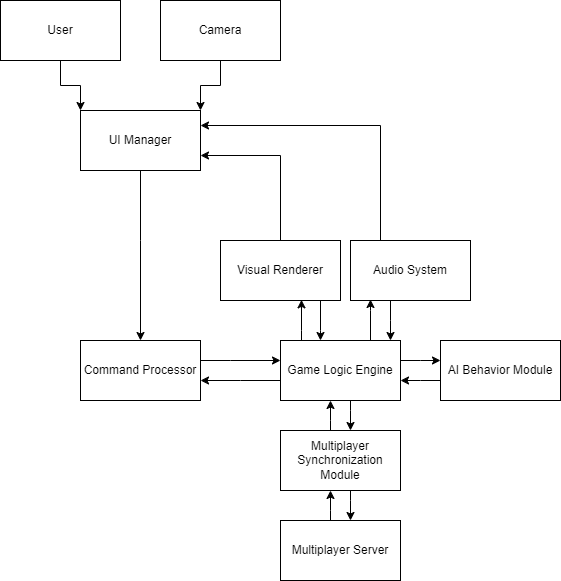

The diagram above was exported from draw.io. Its source (the exported page's mxGraphModel, read from the mxfile embedded in the PNG):
<mxGraphModel dx="1221" dy="618" grid="1" gridSize="10" guides="1" tooltips="1" connect="1" arrows="1" fold="1" page="1" pageScale="1" pageWidth="850" pageHeight="1100" math="0" shadow="0">
  <root>
    <mxCell id="0" />
    <mxCell id="1" parent="0" />
    <mxCell id="FyliGoKfZouHnRAMZUbt-5" style="edgeStyle=orthogonalEdgeStyle;rounded=0;orthogonalLoop=1;jettySize=auto;html=1;exitX=0.5;exitY=1;exitDx=0;exitDy=0;entryX=0;entryY=0;entryDx=0;entryDy=0;" edge="1" parent="1" source="FyliGoKfZouHnRAMZUbt-1" target="FyliGoKfZouHnRAMZUbt-2">
      <mxGeometry relative="1" as="geometry" />
    </mxCell>
    <mxCell id="FyliGoKfZouHnRAMZUbt-1" value="User" style="rounded=0;whiteSpace=wrap;html=1;" vertex="1" parent="1">
      <mxGeometry x="40" y="90" width="120" height="60" as="geometry" />
    </mxCell>
    <mxCell id="FyliGoKfZouHnRAMZUbt-7" value="" style="edgeStyle=orthogonalEdgeStyle;rounded=0;orthogonalLoop=1;jettySize=auto;html=1;" edge="1" parent="1" source="FyliGoKfZouHnRAMZUbt-2" target="FyliGoKfZouHnRAMZUbt-3">
      <mxGeometry relative="1" as="geometry">
        <Array as="points">
          <mxPoint x="180" y="330" />
          <mxPoint x="180" y="330" />
        </Array>
      </mxGeometry>
    </mxCell>
    <mxCell id="FyliGoKfZouHnRAMZUbt-2" value="UI Manager" style="rounded=0;whiteSpace=wrap;html=1;" vertex="1" parent="1">
      <mxGeometry x="120" y="200" width="120" height="60" as="geometry" />
    </mxCell>
    <mxCell id="FyliGoKfZouHnRAMZUbt-14" value="" style="edgeStyle=orthogonalEdgeStyle;rounded=0;orthogonalLoop=1;jettySize=auto;html=1;" edge="1" parent="1" source="FyliGoKfZouHnRAMZUbt-3" target="FyliGoKfZouHnRAMZUbt-12">
      <mxGeometry relative="1" as="geometry">
        <Array as="points">
          <mxPoint x="270" y="450" />
          <mxPoint x="270" y="450" />
        </Array>
      </mxGeometry>
    </mxCell>
    <mxCell id="FyliGoKfZouHnRAMZUbt-3" value="Command Processor" style="rounded=0;whiteSpace=wrap;html=1;" vertex="1" parent="1">
      <mxGeometry x="120" y="430" width="120" height="60" as="geometry" />
    </mxCell>
    <mxCell id="FyliGoKfZouHnRAMZUbt-6" style="edgeStyle=orthogonalEdgeStyle;rounded=0;orthogonalLoop=1;jettySize=auto;html=1;exitX=0.5;exitY=1;exitDx=0;exitDy=0;entryX=1;entryY=0;entryDx=0;entryDy=0;" edge="1" parent="1" source="FyliGoKfZouHnRAMZUbt-4" target="FyliGoKfZouHnRAMZUbt-2">
      <mxGeometry relative="1" as="geometry" />
    </mxCell>
    <mxCell id="FyliGoKfZouHnRAMZUbt-4" value="Camera" style="rounded=0;whiteSpace=wrap;html=1;" vertex="1" parent="1">
      <mxGeometry x="200" y="90" width="120" height="60" as="geometry" />
    </mxCell>
    <mxCell id="FyliGoKfZouHnRAMZUbt-13" value="" style="edgeStyle=orthogonalEdgeStyle;rounded=0;orthogonalLoop=1;jettySize=auto;html=1;" edge="1" parent="1" source="FyliGoKfZouHnRAMZUbt-12" target="FyliGoKfZouHnRAMZUbt-3">
      <mxGeometry relative="1" as="geometry">
        <Array as="points">
          <mxPoint x="280" y="470" />
          <mxPoint x="280" y="470" />
        </Array>
      </mxGeometry>
    </mxCell>
    <mxCell id="FyliGoKfZouHnRAMZUbt-17" value="" style="edgeStyle=orthogonalEdgeStyle;rounded=0;orthogonalLoop=1;jettySize=auto;html=1;" edge="1" parent="1" source="FyliGoKfZouHnRAMZUbt-12" target="FyliGoKfZouHnRAMZUbt-15">
      <mxGeometry relative="1" as="geometry">
        <Array as="points">
          <mxPoint x="460" y="450" />
          <mxPoint x="460" y="450" />
        </Array>
      </mxGeometry>
    </mxCell>
    <mxCell id="FyliGoKfZouHnRAMZUbt-21" value="" style="edgeStyle=orthogonalEdgeStyle;rounded=0;orthogonalLoop=1;jettySize=auto;html=1;" edge="1" parent="1" source="FyliGoKfZouHnRAMZUbt-12" target="FyliGoKfZouHnRAMZUbt-19">
      <mxGeometry relative="1" as="geometry">
        <Array as="points">
          <mxPoint x="390" y="500" />
          <mxPoint x="390" y="500" />
        </Array>
      </mxGeometry>
    </mxCell>
    <mxCell id="FyliGoKfZouHnRAMZUbt-27" style="edgeStyle=orthogonalEdgeStyle;rounded=0;orthogonalLoop=1;jettySize=auto;html=1;entryX=0.675;entryY=0.989;entryDx=0;entryDy=0;entryPerimeter=0;" edge="1" parent="1" source="FyliGoKfZouHnRAMZUbt-12" target="FyliGoKfZouHnRAMZUbt-25">
      <mxGeometry relative="1" as="geometry">
        <Array as="points">
          <mxPoint x="341" y="420" />
          <mxPoint x="341" y="420" />
        </Array>
      </mxGeometry>
    </mxCell>
    <mxCell id="FyliGoKfZouHnRAMZUbt-12" value="Game Logic Engine" style="rounded=0;whiteSpace=wrap;html=1;" vertex="1" parent="1">
      <mxGeometry x="320" y="430" width="120" height="60" as="geometry" />
    </mxCell>
    <mxCell id="FyliGoKfZouHnRAMZUbt-18" value="" style="edgeStyle=orthogonalEdgeStyle;rounded=0;orthogonalLoop=1;jettySize=auto;html=1;" edge="1" parent="1" source="FyliGoKfZouHnRAMZUbt-15" target="FyliGoKfZouHnRAMZUbt-12">
      <mxGeometry relative="1" as="geometry">
        <Array as="points">
          <mxPoint x="460" y="470" />
          <mxPoint x="460" y="470" />
        </Array>
      </mxGeometry>
    </mxCell>
    <mxCell id="FyliGoKfZouHnRAMZUbt-15" value="AI Behavior Module" style="rounded=0;whiteSpace=wrap;html=1;" vertex="1" parent="1">
      <mxGeometry x="480" y="430" width="120" height="60" as="geometry" />
    </mxCell>
    <mxCell id="FyliGoKfZouHnRAMZUbt-20" value="" style="edgeStyle=orthogonalEdgeStyle;rounded=0;orthogonalLoop=1;jettySize=auto;html=1;" edge="1" parent="1" source="FyliGoKfZouHnRAMZUbt-19" target="FyliGoKfZouHnRAMZUbt-12">
      <mxGeometry relative="1" as="geometry">
        <Array as="points">
          <mxPoint x="370" y="510" />
          <mxPoint x="370" y="510" />
        </Array>
      </mxGeometry>
    </mxCell>
    <mxCell id="FyliGoKfZouHnRAMZUbt-24" value="" style="edgeStyle=orthogonalEdgeStyle;rounded=0;orthogonalLoop=1;jettySize=auto;html=1;" edge="1" parent="1" source="FyliGoKfZouHnRAMZUbt-19" target="FyliGoKfZouHnRAMZUbt-22">
      <mxGeometry relative="1" as="geometry">
        <Array as="points">
          <mxPoint x="390" y="590" />
          <mxPoint x="390" y="590" />
        </Array>
      </mxGeometry>
    </mxCell>
    <mxCell id="FyliGoKfZouHnRAMZUbt-19" value="Multiplayer Synchronization Module" style="rounded=0;whiteSpace=wrap;html=1;" vertex="1" parent="1">
      <mxGeometry x="320" y="520" width="120" height="60" as="geometry" />
    </mxCell>
    <mxCell id="FyliGoKfZouHnRAMZUbt-23" value="" style="edgeStyle=orthogonalEdgeStyle;rounded=0;orthogonalLoop=1;jettySize=auto;html=1;" edge="1" parent="1" source="FyliGoKfZouHnRAMZUbt-22" target="FyliGoKfZouHnRAMZUbt-19">
      <mxGeometry relative="1" as="geometry">
        <Array as="points">
          <mxPoint x="370" y="600" />
          <mxPoint x="370" y="600" />
        </Array>
      </mxGeometry>
    </mxCell>
    <mxCell id="FyliGoKfZouHnRAMZUbt-22" value="Multiplayer Server" style="rounded=0;whiteSpace=wrap;html=1;" vertex="1" parent="1">
      <mxGeometry x="320" y="610" width="120" height="60" as="geometry" />
    </mxCell>
    <mxCell id="FyliGoKfZouHnRAMZUbt-32" style="edgeStyle=orthogonalEdgeStyle;rounded=0;orthogonalLoop=1;jettySize=auto;html=1;entryX=1;entryY=0.75;entryDx=0;entryDy=0;exitX=0.5;exitY=0;exitDx=0;exitDy=0;" edge="1" parent="1" source="FyliGoKfZouHnRAMZUbt-25" target="FyliGoKfZouHnRAMZUbt-2">
      <mxGeometry relative="1" as="geometry" />
    </mxCell>
    <mxCell id="FyliGoKfZouHnRAMZUbt-25" value="Visual Renderer" style="rounded=0;whiteSpace=wrap;html=1;" vertex="1" parent="1">
      <mxGeometry x="260" y="330" width="120" height="60" as="geometry" />
    </mxCell>
    <mxCell id="FyliGoKfZouHnRAMZUbt-30" style="edgeStyle=orthogonalEdgeStyle;rounded=0;orthogonalLoop=1;jettySize=auto;html=1;" edge="1" parent="1" source="FyliGoKfZouHnRAMZUbt-26" target="FyliGoKfZouHnRAMZUbt-12">
      <mxGeometry relative="1" as="geometry">
        <Array as="points">
          <mxPoint x="430" y="410" />
          <mxPoint x="430" y="410" />
        </Array>
      </mxGeometry>
    </mxCell>
    <mxCell id="FyliGoKfZouHnRAMZUbt-33" style="edgeStyle=orthogonalEdgeStyle;rounded=0;orthogonalLoop=1;jettySize=auto;html=1;entryX=1;entryY=0.25;entryDx=0;entryDy=0;exitX=0.25;exitY=0;exitDx=0;exitDy=0;" edge="1" parent="1" source="FyliGoKfZouHnRAMZUbt-26" target="FyliGoKfZouHnRAMZUbt-2">
      <mxGeometry relative="1" as="geometry">
        <Array as="points">
          <mxPoint x="420" y="215" />
        </Array>
      </mxGeometry>
    </mxCell>
    <mxCell id="FyliGoKfZouHnRAMZUbt-26" value="Audio System" style="rounded=0;whiteSpace=wrap;html=1;" vertex="1" parent="1">
      <mxGeometry x="390" y="330" width="120" height="60" as="geometry" />
    </mxCell>
    <mxCell id="FyliGoKfZouHnRAMZUbt-28" style="edgeStyle=orthogonalEdgeStyle;rounded=0;orthogonalLoop=1;jettySize=auto;html=1;entryX=0.675;entryY=0.989;entryDx=0;entryDy=0;entryPerimeter=0;" edge="1" parent="1">
      <mxGeometry relative="1" as="geometry">
        <mxPoint x="410" y="430" as="sourcePoint" />
        <mxPoint x="410" y="389" as="targetPoint" />
        <Array as="points">
          <mxPoint x="410" y="400" />
          <mxPoint x="410" y="400" />
        </Array>
      </mxGeometry>
    </mxCell>
    <mxCell id="FyliGoKfZouHnRAMZUbt-31" style="edgeStyle=orthogonalEdgeStyle;rounded=0;orthogonalLoop=1;jettySize=auto;html=1;" edge="1" parent="1">
      <mxGeometry relative="1" as="geometry">
        <mxPoint x="360" y="390" as="sourcePoint" />
        <mxPoint x="360" y="430" as="targetPoint" />
        <Array as="points">
          <mxPoint x="360" y="420" />
          <mxPoint x="360" y="420" />
        </Array>
      </mxGeometry>
    </mxCell>
  </root>
</mxGraphModel>